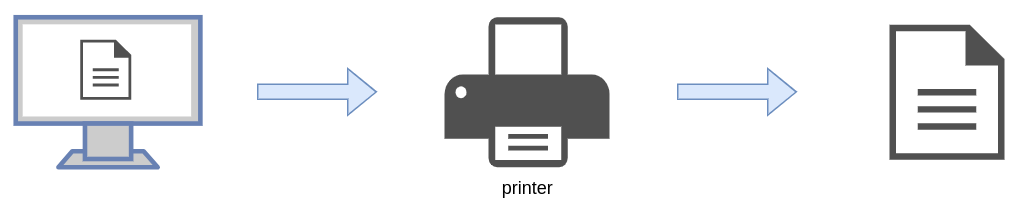

The diagram above was exported from draw.io. Its source (the exported page's mxGraphModel, read from the mxfile embedded in the PNG):
<mxGraphModel dx="1718" dy="1028" grid="1" gridSize="10" guides="1" tooltips="1" connect="1" arrows="1" fold="1" page="1" pageScale="1.1" pageWidth="850" pageHeight="1100" background="none" math="0" shadow="0">
  <root>
    <mxCell id="0" />
    <mxCell id="1" parent="0" />
    <mxCell id="2" value="printer" style="sketch=0;pointerEvents=1;shadow=0;dashed=0;html=1;strokeColor=none;fillColor=#505050;labelPosition=center;verticalLabelPosition=bottom;verticalAlign=top;outlineConnect=0;align=center;shape=mxgraph.office.devices.printer;comic=0;" vertex="1" parent="1">
      <mxGeometry x="325.86" y="210" width="110" height="100" as="geometry" />
    </mxCell>
    <mxCell id="3" value="" style="shape=flexArrow;endArrow=classic;html=1;rounded=0;fillColor=#dae8fc;strokeColor=#6c8ebf;comic=0;" edge="1" parent="1">
      <mxGeometry width="50" height="50" relative="1" as="geometry">
        <mxPoint x="200.86000000000013" y="259.71000000000004" as="sourcePoint" />
        <mxPoint x="280.8600000000001" y="259.71000000000004" as="targetPoint" />
      </mxGeometry>
    </mxCell>
    <mxCell id="4" value="" style="shape=flexArrow;endArrow=classic;html=1;rounded=0;fillColor=#dae8fc;strokeColor=#6c8ebf;comic=0;" edge="1" parent="1">
      <mxGeometry width="50" height="50" relative="1" as="geometry">
        <mxPoint x="480.8600000000001" y="259.71000000000004" as="sourcePoint" />
        <mxPoint x="560.8600000000001" y="259.71000000000004" as="targetPoint" />
      </mxGeometry>
    </mxCell>
    <mxCell id="5" value="" style="sketch=0;pointerEvents=1;shadow=0;dashed=0;html=1;strokeColor=none;fillColor=#505050;labelPosition=center;verticalLabelPosition=bottom;verticalAlign=top;outlineConnect=0;align=center;shape=mxgraph.office.concepts.document;comic=0;" vertex="1" parent="1">
      <mxGeometry x="622.5600000000001" y="215" width="76.6" height="90" as="geometry" />
    </mxCell>
    <mxCell id="6" value="" style="fontColor=#0066CC;verticalAlign=top;verticalLabelPosition=bottom;labelPosition=center;align=center;html=1;outlineConnect=0;fillColor=#CCCCCC;strokeColor=#6881B3;gradientColor=none;gradientDirection=north;strokeWidth=2;shape=mxgraph.networks.monitor;comic=0;" vertex="1" parent="1">
      <mxGeometry x="40" y="210" width="123.08" height="100" as="geometry" />
    </mxCell>
    <mxCell id="7" value="" style="sketch=0;pointerEvents=1;shadow=0;dashed=0;html=1;strokeColor=none;fillColor=#505050;labelPosition=center;verticalLabelPosition=bottom;verticalAlign=top;outlineConnect=0;align=center;shape=mxgraph.office.concepts.document;comic=0;" vertex="1" parent="1">
      <mxGeometry x="82.98000000000002" y="225" width="34.05" height="40" as="geometry" />
    </mxCell>
  </root>
</mxGraphModel>